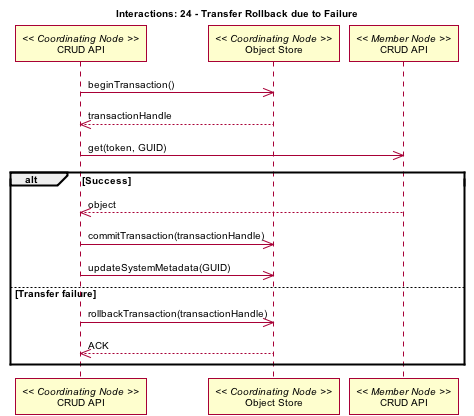

The diagram above was rendered by PlantUML. Its source (embedded in the PNG):
@startuml images/24_interaction.png
skinparam activityFontColor black
skinparam activityFontSize 10
skinparam activityFontName arial
skinparam activityArrowFontColor black
skinparam activityArrowFontSize 10
skinparam activityArrowFontName arial
skinparam classArrowFontColor black
skinparam classArrowFontSize 10
skinparam classArrowFontName arial
skinparam classAttributeFontColor black
skinparam classAttributeFontSize 10
skinparam classAttributeFontName arial
skinparam classFontColor black
skinparam classFontSize 10
skinparam classFontName arial
skinparam componentFontColor black
skinparam componentFontSize 10
skinparam componentFontName arial
skinparam componentArrowFontColor black
skinparam componentArrowFontSize 10
skinparam componentArrowFontName arial
skinparam noteFontColor black
skinparam noteFontSize 10
skinparam noteFontName arial
skinparam packageFontColor black
skinparam packageFontSize 10
skinparam packageFontName arial
skinparam sequenceActorFontColor black
skinparam sequenceActorFontSize 10
skinparam sequenceActorFontName arial
skinparam sequenceArrowFontColor black
skinparam sequenceArrowFontSize 10
skinparam sequenceArrowFontName arial
skinparam sequenceGroupingFontColor black
skinparam sequenceGroupingFontSize 10
skinparam sequenceGroupingFontName arial
skinparam sequenceGroupingHeaderFontColor black
skinparam sequenceGroupingHeaderFontSize 10
skinparam sequenceGroupingHeaderFontName arial
skinparam sequenceParticipantFontColor black
skinparam sequenceParticipantFontSize 10
skinparam sequenceParticipantFontName arial
skinparam sequenceTitleFontColor black
skinparam sequenceTitleFontSize 10
skinparam sequenceTitleFontName arial
skinparam titleFontColor black
skinparam titleFontSize 10
skinparam titleFontName arial
skinparam usecaseFontColor black
skinparam usecaseFontSize 10
skinparam usecaseFontName arial
skinparam usecaseActorFontColor black
skinparam usecaseActorFontSize 10
skinparam usecaseActorFontName arial
skinparam usecaseArrowFontColor black
skinparam usecaseArrowFontSize 10
skinparam usecaseArrowFontName arial
skinparam activityFontColor black
skinparam activityFontSize 10
skinparam activityFontName arial
skinparam activityArrowFontColor black
skinparam activityArrowFontSize 10
skinparam activityArrowFontName arial
skinparam classArrowFontColor black
skinparam classArrowFontSize 10
skinparam classArrowFontName arial
skinparam classAttributeFontColor black
skinparam classAttributeFontSize 10
skinparam classAttributeFontName arial
skinparam classFontColor black
skinparam classFontSize 10
skinparam classFontName arial
skinparam componentFontColor black
skinparam componentFontSize 10
skinparam componentFontName arial
skinparam componentArrowFontColor black
skinparam componentArrowFontSize 10
skinparam componentArrowFontName arial
skinparam noteFontColor black
skinparam noteFontSize 10
skinparam noteFontName arial
skinparam packageFontColor black
skinparam packageFontSize 10
skinparam packageFontName arial
skinparam sequenceActorFontColor black
skinparam sequenceActorFontSize 10
skinparam sequenceActorFontName arial
skinparam sequenceArrowFontColor black
skinparam sequenceArrowFontSize 10
skinparam sequenceArrowFontName arial
skinparam sequenceGroupingFontColor black
skinparam sequenceGroupingFontSize 10
skinparam sequenceGroupingFontName arial
skinparam sequenceGroupingHeaderFontColor black
skinparam sequenceGroupingHeaderFontSize 10
skinparam sequenceGroupingHeaderFontName arial
skinparam sequenceParticipantFontColor black
skinparam sequenceParticipantFontSize 10
skinparam sequenceParticipantFontName arial
skinparam sequenceTitleFontColor black
skinparam sequenceTitleFontSize 10
skinparam sequenceTitleFontName arial
skinparam titleFontColor black
skinparam titleFontSize 10
skinparam titleFontName arial
skinparam usecaseFontColor black
skinparam usecaseFontSize 10
skinparam usecaseFontName arial
skinparam usecaseActorFontColor black
skinparam usecaseActorFontSize 10
skinparam usecaseActorFontName arial
skinparam usecaseArrowFontColor black
skinparam usecaseArrowFontSize 10
skinparam usecaseArrowFontName arial
title Interactions: 24 - Transfer Rollback due to Failure
participant "CRUD API" as c_crud << Coordinating Node >>
participant "Object Store" as c_ostore << Coordinating Node >>
participant "CRUD API" as m_crud << Member Node >>
c_crud -> c_ostore: beginTransaction()
c_ostore --> c_crud: transactionHandle
c_crud -> m_crud: get(token, GUID)
alt Success
m_crud --> c_crud: object
c_crud -> c_ostore: commitTransaction(transactionHandle)
c_crud -> c_ostore: updateSystemMetadata(GUID)
else Transfer failure
c_crud -> c_ostore: rollbackTransaction(transactionHandle)
c_ostore --> c_crud: ACK
end
@enduml